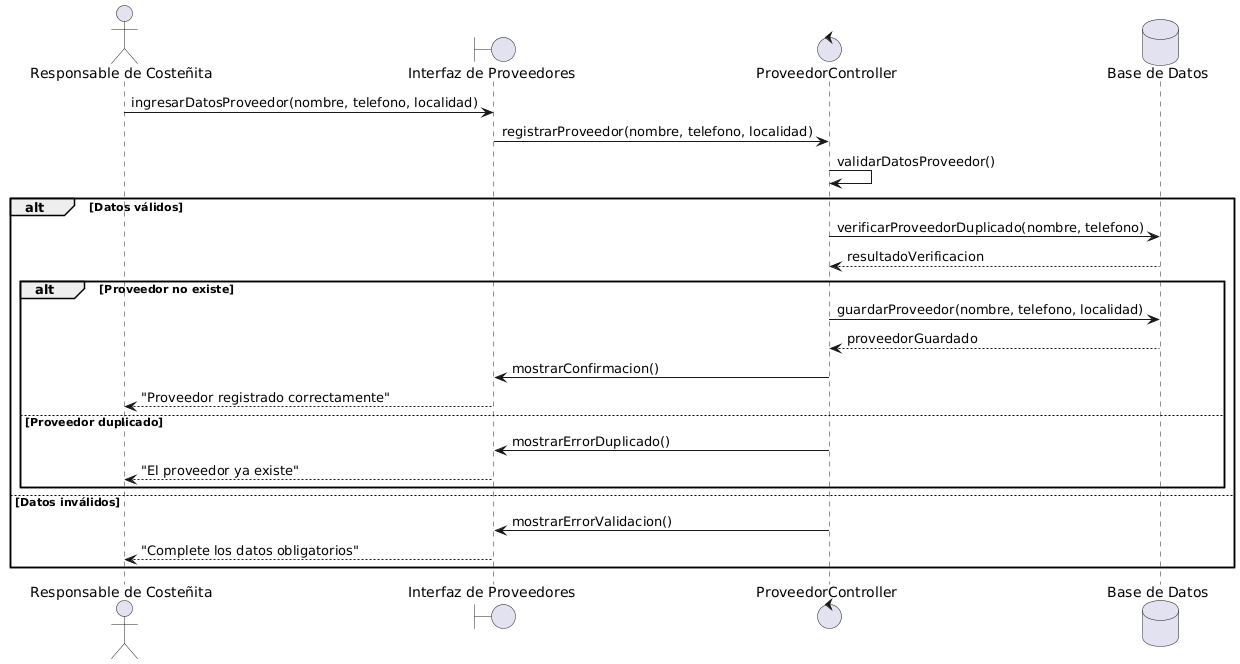

The diagram above was rendered by PlantUML. Its source (embedded in the PNG):
@startuml
actor "Responsable de Costeñita" as Responsable
boundary "Interfaz de Proveedores" as UI
control "ProveedorController" as Controller
database "Base de Datos" as DB

Responsable -> UI : ingresarDatosProveedor(nombre, telefono, localidad)
UI -> Controller : registrarProveedor(nombre, telefono, localidad)

Controller -> Controller : validarDatosProveedor()

alt Datos válidos
    Controller -> DB : verificarProveedorDuplicado(nombre, telefono)
    DB --> Controller : resultadoVerificacion

    alt Proveedor no existe
        Controller -> DB : guardarProveedor(nombre, telefono, localidad)
        DB --> Controller : proveedorGuardado
        Controller -> UI : mostrarConfirmacion()
        UI --> Responsable : "Proveedor registrado correctamente"
    else Proveedor duplicado
        Controller -> UI : mostrarErrorDuplicado()
        UI --> Responsable : "El proveedor ya existe"
    end

else Datos inválidos
    Controller -> UI : mostrarErrorValidacion()
    UI --> Responsable : "Complete los datos obligatorios"
end
@enduml